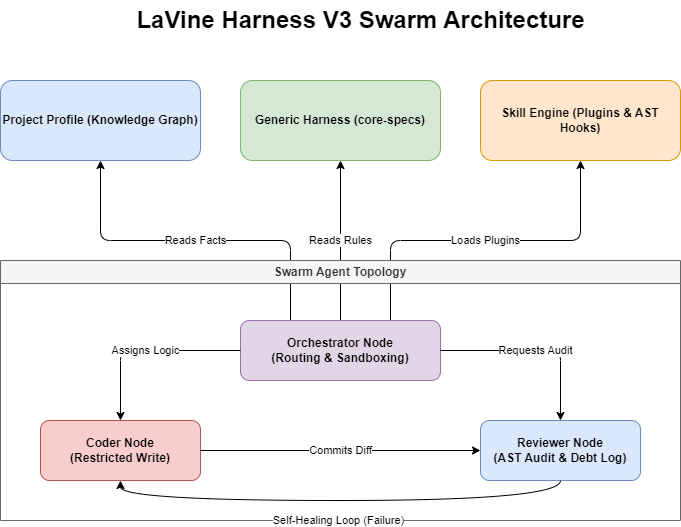

The diagram above was exported from draw.io. Its source (the exported page's mxGraphModel, read from the mxfile embedded in the PNG):
<mxGraphModel dx="1550" dy="850" grid="1" gridSize="10" guides="1" tooltips="1" connect="1" arrows="1" fold="1" page="1" pageScale="1" pageWidth="827" pageHeight="1169" math="0" shadow="0">
  <root>
    <mxCell id="0" />
    <mxCell id="1" parent="0" />
    <mxCell id="title" value="LaVine Harness V3 Swarm Architecture" style="text;strokeColor=none;fillColor=none;html=1;fontSize=24;fontStyle=1;align=center;verticalAlign=middle;" parent="1" vertex="1">
      <mxGeometry x="200" y="20" width="400" height="40" as="geometry" />
    </mxCell>
    <mxCell id="layer1" value="Project Profile (Knowledge Graph)" style="rounded=1;whiteSpace=wrap;html=1;fillColor=#dae8fc;strokeColor=#6c8ebf;fontStyle=1" parent="1" vertex="1">
      <mxGeometry x="40" y="100" width="200" height="80" as="geometry" />
    </mxCell>
    <mxCell id="layer2" value="Generic Harness (core-specs)" style="rounded=1;whiteSpace=wrap;html=1;fillColor=#d5e8d4;strokeColor=#82b366;fontStyle=1" parent="1" vertex="1">
      <mxGeometry x="280" y="100" width="200" height="80" as="geometry" />
    </mxCell>
    <mxCell id="layer3" value="Skill Engine (Plugins &amp; AST Hooks)" style="rounded=1;whiteSpace=wrap;html=1;fillColor=#ffe6cc;strokeColor=#d79b00;fontStyle=1" parent="1" vertex="1">
      <mxGeometry x="520" y="100" width="200" height="80" as="geometry" />
    </mxCell>
    <mxCell id="edge1" value="Reads Facts" style="endArrow=classic;html=1;exitX=0.25;exitY=0;exitDx=0;exitDy=0;entryX=0.5;entryY=1;entryDx=0;entryDy=0;edgeStyle=orthogonalEdgeStyle;" parent="1" source="orchestrator" target="layer1" edge="1">
      <mxGeometry width="50" height="50" relative="1" as="geometry" />
    </mxCell>
    <mxCell id="edge2" value="Reads Rules" style="endArrow=classic;html=1;exitX=0.5;exitY=0;exitDx=0;exitDy=0;entryX=0.5;entryY=1;entryDx=0;entryDy=0;" parent="1" source="orchestrator" target="layer2" edge="1">
      <mxGeometry width="50" height="50" relative="1" as="geometry" />
    </mxCell>
    <mxCell id="edge3" value="Loads Plugins" style="endArrow=classic;html=1;exitX=0.75;exitY=0;exitDx=0;exitDy=0;entryX=0.5;entryY=1;entryDx=0;entryDy=0;edgeStyle=orthogonalEdgeStyle;" parent="1" source="orchestrator" target="layer3" edge="1">
      <mxGeometry width="50" height="50" relative="1" as="geometry" />
    </mxCell>
    <mxCell id="swarm_group" value="Swarm Agent Topology" style="swimlane;whiteSpace=wrap;html=1;fillColor=#f5f5f5;fontColor=#333333;strokeColor=#666666;fontStyle=1" parent="1" vertex="1">
      <mxGeometry x="40" y="280" width="680" height="260" as="geometry" />
    </mxCell>
    <mxCell id="orchestrator" value="Orchestrator Node&#10;(Routing &amp; Sandboxing)" style="rounded=1;whiteSpace=wrap;html=1;fillColor=#e1d5e7;strokeColor=#9673a6;fontStyle=1" parent="swarm_group" vertex="1">
      <mxGeometry x="240" y="60" width="200" height="60" as="geometry" />
    </mxCell>
    <mxCell id="coder" value="Coder Node&#10;(Restricted Write)" style="rounded=1;whiteSpace=wrap;html=1;fillColor=#f8cecc;strokeColor=#b85450;fontStyle=1" parent="swarm_group" vertex="1">
      <mxGeometry x="40" y="160" width="160" height="60" as="geometry" />
    </mxCell>
    <mxCell id="reviewer" value="Reviewer Node&#10;(AST Audit &amp; Debt Log)" style="rounded=1;whiteSpace=wrap;html=1;fillColor=#dae8fc;strokeColor=#6c8ebf;fontStyle=1" parent="swarm_group" vertex="1">
      <mxGeometry x="480" y="160" width="160" height="60" as="geometry" />
    </mxCell>
    <mxCell id="edge4" value="Assigns Logic" style="endArrow=classic;html=1;exitX=0;exitY=0.5;exitDx=0;exitDy=0;entryX=0.5;entryY=0;entryDx=0;entryDy=0;edgeStyle=orthogonalEdgeStyle;" parent="swarm_group" source="orchestrator" target="coder" edge="1">
      <mxGeometry width="50" height="50" relative="1" as="geometry" />
    </mxCell>
    <mxCell id="edge5" value="Requests Audit" style="endArrow=classic;html=1;exitX=1;exitY=0.5;exitDx=0;exitDy=0;entryX=0.5;entryY=0;entryDx=0;entryDy=0;edgeStyle=orthogonalEdgeStyle;" parent="swarm_group" source="orchestrator" target="reviewer" edge="1">
      <mxGeometry width="50" height="50" relative="1" as="geometry" />
    </mxCell>
    <mxCell id="edge6" value="Commits Diff" style="endArrow=classic;html=1;exitX=1;exitY=0.5;exitDx=0;exitDy=0;entryX=0;entryY=0.5;entryDx=0;entryDy=0;" parent="swarm_group" source="coder" target="reviewer" edge="1">
      <mxGeometry width="50" height="50" relative="1" as="geometry" />
    </mxCell>
    <mxCell id="edge_healing" value="Self-Healing Loop (Failure)" style="endArrow=classic;html=1;exitX=0.5;exitY=1;exitDx=0;exitDy=0;entryX=0.5;entryY=1;entryDx=0;entryDy=0;edgeStyle=orthogonalEdgeStyle;curved=1" parent="swarm_group" source="reviewer" target="coder" edge="1">
      <mxGeometry x="0.0093" y="20" width="50" height="50" relative="1" as="geometry">
        <Array as="points">
          <mxPoint x="560" y="240" />
          <mxPoint x="120" y="240" />
        </Array>
        <mxPoint as="offset" />
      </mxGeometry>
    </mxCell>
  </root>
</mxGraphModel>